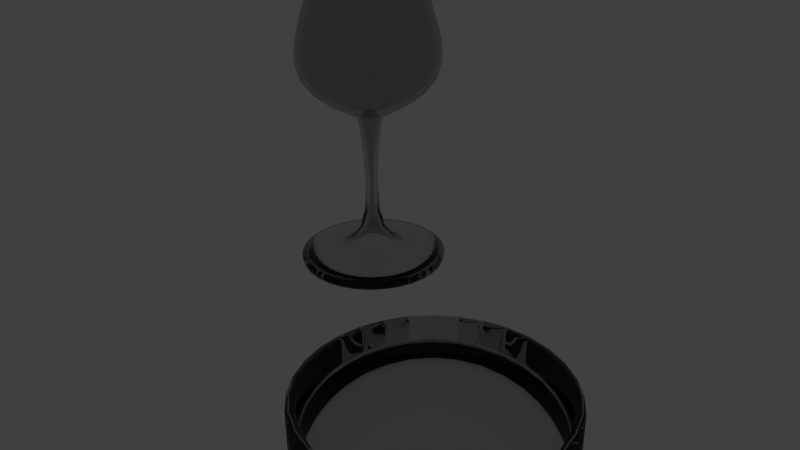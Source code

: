 # Source: dk-Gl_ser_auf_tisch.blend  (saved by Blender 2.76.0; exported with 4.5.12 LTS)
import bpy
from mathutils import Matrix  # noqa: F401  (used for matrix-valued properties, if any)

bpy.ops.wm.read_factory_settings(use_empty=True)
scene = bpy.context.scene
scene.name = 'Scene'

# ---- collections
col_collection_1 = bpy.data.collections.new('Collection 1'); scene.collection.children.link(col_collection_1)

# ---- materials (node trees are filled in below, after node groups)
mat_material_001 = bpy.data.materials.new('Material.001')
mat_material_001.alpha_threshold = 0.0
mat_material_001.roughness = 0.5

# ---- material node trees
mat_material_001.use_nodes = True; mat_material_001.node_tree.nodes.clear()
_N = mat_material_001.node_tree.nodes; _L = mat_material_001.node_tree.links
n0 = _N.new('ShaderNodeOutputMaterial'); n0.name = 'Material Output'; n0.location = (300, 300)
n1 = _N.new('ShaderNodeBsdfGlass'); n1.name = 'Glass BSDF'; n1.location = (10, 300)
n1.distribution = 'BECKMANN'
n1.inputs[0].default_value = (0.8, 0.8, 0.8, 1.0)
n1.inputs[2].default_value = 1.45
_L.new(n1.outputs[0], n0.inputs[0])
n0.is_active_output = True

# ---- world
world_world = bpy.data.worlds.new('World'); scene.world = world_world
world_world.color = (0.05088, 0.05088, 0.05088)
world_world.use_sun_shadow = False
world_world.sun_shadow_jitter_overblur = 0.0
world_world.cycles.sampling_method = 'MANUAL'
world_world.cycles.sample_map_resolution = 256

# ---- cameras
cam_camera = bpy.data.cameras.new('Camera')
cam_camera.clip_end = 100.0
cam_camera.lens = 35.0
cam_camera.sensor_width = 32.0
cam_camera.sensor_height = 18.0
cam_camera.ortho_scale = 7.314
cam_camera.dof.focus_distance = 0.0

# ---- lights
light_lamp = bpy.data.lights.new('Lamp', 'POINT')
light_lamp.transmission_factor = 0.0
light_lamp.cutoff_distance = 30.0
light_lamp.energy = 100.0
light_lamp.shadow_buffer_clip_start = 1.001
light_lamp.shadow_soft_size = 0.1
light_lamp.shadow_maximum_resolution = 0.006
light_lamp.use_absolute_resolution = True
light_lamp.cycles.use_multiple_importance_sampling = False

# ---- meshes
me_circle_001 = bpy.data.meshes.new('Circle.001')
me_circle_001.from_pydata([(5.197, -2.744, 0.0), (5.49, -3.451, 0.0), (5.197, -4.159, 0.0), (4.49, -4.451, 0.0), (3.783, -4.159, 0.0), (3.49, -3.451, 0.0), (3.783, -2.744, 0.0), (4.49, -2.451, 0.0), (5.197, -2.744, 2.065), (5.49, -3.451, 2.065), (5.197, -4.159, 2.065), (4.49, -4.451, 2.065), (3.783, -4.159, 2.065), (3.49, -3.451, 2.065), (3.783, -2.744, 2.065), (4.49, -2.451, 2.065)], [], [(2, 1, 9, 10), (7, 6, 14, 15), (5, 4, 12, 13), (3, 2, 10, 11), (0, 7, 15, 8), (1, 0, 8, 9), (6, 5, 13, 14), (4, 3, 11, 12)])
me_circle_001.polygons.foreach_set('use_smooth', [True] * 8)
me_circle_001.materials.append(mat_material_001)
me_circle_001.use_remesh_preserve_volume = False
me_circle_001.use_remesh_preserve_attributes = False
me_circle_001.use_mirror_vertex_groups = False
me_circle_001.update()
me_circle = bpy.data.meshes.new('Circle')
me_circle.from_pydata([(0.0, 1.0, 0.0), (-0.7071, 0.7071, 0.0), (-1.0, -4.371e-08, 0.0), (-0.7071, -0.7071, 0.0), (8.742e-08, -1.0, 0.0), (0.7071, -0.7071, 0.0), (1.0, 1.192e-08, 0.0), (0.7071, 0.7071, 0.0), (2.516e-08, -0.1155, 0.1017), (0.0817, -0.0817, 0.1017), (0.1155, 5.379e-09, 0.1017), (0.0817, 0.0817, 0.1017), (1.506e-08, 0.1155, 0.1017), (-0.0817, 0.0817, 0.1017), (-0.1155, -1.049e-09, 0.1017), (-0.0817, -0.0817, 0.1017), (1.158e-08, 0.09455, 1.91), (-0.06685, 0.06685, 1.91), (-0.09455, -1.015e-09, 1.91), (-0.06685, -0.06685, 1.91), (1.985e-08, -0.09455, 1.91), (0.06685, -0.06685, 1.91), (0.09455, 4.245e-09, 1.91), (0.06685, 0.06685, 1.91), (1.158e-08, 0.09455, 1.91), (-0.06685, 0.06685, 1.91), (-0.09455, -1.015e-09, 1.91), (-0.06685, -0.06685, 1.91), (1.985e-08, -0.09455, 1.91), (0.06685, -0.06685, 1.91), (0.09455, 4.245e-09, 1.91), (0.06685, 0.06685, 1.91), (-6.853e-08, 1.05, 2.352), (-0.7424, 0.7424, 2.352), (-1.05, -3.184e-08, 2.352), (-0.7424, -0.7424, 2.352), (2.325e-08, -1.05, 2.352), (0.7424, -0.7424, 2.352), (1.05, 2.657e-08, 2.352), (0.7424, 0.7424, 2.352), (-3.744e-08, 0.7413, 3.135), (-0.5242, 0.5242, 3.135), (-0.7413, -2.139e-08, 3.135), (-0.5242, -0.5242, 3.135), (2.737e-08, -0.7413, 3.135), (0.5242, -0.5242, 3.135), (0.7413, 1.986e-08, 3.135), (0.5242, 0.5242, 3.135), (-2.117e-08, 0.5945, 3.72), (-0.4204, 0.4204, 3.72), (-0.5945, -1.715e-08, 3.72), (-0.4204, -0.4204, 3.72), (3.08e-08, -0.5945, 3.72), (0.4204, -0.4204, 3.72), (0.5945, 1.592e-08, 3.72), (0.4204, 0.4204, 3.72)], [], [(2, 1, 9, 10), (7, 6, 14, 15), (5, 4, 12, 13), (3, 2, 10, 11), (1, 0, 8, 9), (0, 7, 15, 8), (6, 5, 13, 14), (4, 3, 11, 12), (13, 12, 20, 21), (11, 10, 18, 19), (9, 8, 16, 17), (8, 15, 23, 16), (14, 13, 21, 22), (12, 11, 19, 20), (10, 9, 17, 18), (15, 14, 22, 23), (23, 22, 30, 31), (21, 20, 28, 29), (19, 18, 26, 27), (17, 16, 24, 25), (16, 23, 31, 24), (22, 21, 29, 30), (20, 19, 27, 28), (18, 17, 25, 26), (30, 29, 37, 38), (28, 27, 35, 36), (26, 25, 33, 34), (31, 30, 38, 39), (29, 28, 36, 37), (27, 26, 34, 35), (25, 24, 32, 33), (24, 31, 39, 32), (33, 32, 40, 41), (32, 39, 47, 40), (38, 37, 45, 46), (36, 35, 43, 44), (34, 33, 41, 42), (39, 38, 46, 47), (37, 36, 44, 45), (35, 34, 42, 43), (47, 46, 54, 55), (45, 44, 52, 53), (43, 42, 50, 51), (41, 40, 48, 49), (40, 47, 55, 48), (46, 45, 53, 54), (44, 43, 51, 52), (42, 41, 49, 50)])
me_circle.polygons.foreach_set('use_smooth', [True] * 48)
me_circle.materials.append(mat_material_001)
me_circle.use_remesh_preserve_volume = False
me_circle.use_remesh_preserve_attributes = False
me_circle.use_mirror_vertex_groups = False
me_circle.update()

# ---- objects
ob_glas = bpy.data.objects.new('glas', me_circle_001)
ob_weinglas = bpy.data.objects.new('weinglas', me_circle)
ob_lamp = bpy.data.objects.new('Lamp', light_lamp)
ob_camera = bpy.data.objects.new('Camera', cam_camera)

# ---- transforms, parenting, visibility, modifiers, constraints
ob_glas.location = (0.0, 0.0, 0.0)
ob_glas.lineart.crease_threshold = 0.0
_m = ob_glas.modifiers.new('Subsurf', 'SUBSURF')
_m.uv_smooth = 'PRESERVE_CORNERS'
_m.quality = 2
_m.levels = 2
_m.show_only_control_edges = False
_m = ob_glas.modifiers.new('Solidify', 'SOLIDIFY')
_m.thickness = 0.063
_m.nonmanifold_thickness_mode = 'FIXED'
_m.nonmanifold_merge_threshold = 0.0003
ob_weinglas.location = (0.0, 0.0, 0.0)
ob_weinglas.lineart.crease_threshold = 0.0
_m = ob_weinglas.modifiers.new('Subsurf', 'SUBSURF')
_m.uv_smooth = 'PRESERVE_CORNERS'
_m.quality = 2
_m.levels = 2
_m.show_only_control_edges = False
_m = ob_weinglas.modifiers.new('Solidify', 'SOLIDIFY')
_m.thickness = 0.063
_m.nonmanifold_thickness_mode = 'FIXED'
_m.nonmanifold_merge_threshold = 0.0003
ob_lamp.location = (4.076, 1.005, 5.904)
ob_lamp.rotation_euler = (0.6503, 0.05522, 1.866)
ob_lamp.lock_rotations_4d = False
ob_lamp.empty_display_type = 'ARROWS'
ob_lamp.color = (0.0, 0.0, 0.0, 0.0)
ob_lamp.lineart.crease_threshold = 0.0
ob_camera.location = (7.481, -6.508, 5.344)
ob_camera.rotation_euler = (1.109, 0.01082, 0.8149)
ob_camera.lock_rotations_4d = False
ob_camera.empty_display_type = 'ARROWS'
ob_camera.color = (0.0, 0.0, 0.0, 0.0)
ob_camera.display_type = 'WIRE'
ob_camera.lineart.crease_threshold = 0.0

# ---- collection membership
col_collection_1.objects.link(ob_glas)
col_collection_1.objects.link(ob_weinglas)
col_collection_1.objects.link(ob_lamp)
col_collection_1.objects.link(ob_camera)

# ---- scene / render settings (as saved in the file)
scene.camera = ob_camera
scene.frame_start = 1; scene.frame_end = 250; scene.frame_set(1)
scene.render.engine = 'CYCLES'
scene.render.resolution_percentage = 50
scene.render.dither_intensity = 0.0
scene.cycles.use_denoising = False
scene.cycles.samples = 10
scene.cycles.sampling_pattern = 'TABULATED_SOBOL'
scene.cycles.light_sampling_threshold = 0.0
scene.cycles.use_adaptive_sampling = False
scene.cycles.use_light_tree = False
scene.cycles.blur_glossy = 0.0
scene.cycles.pixel_filter_type = 'GAUSSIAN'
scene.cycles.sample_clamp_indirect = 0.0
scene.view_settings.view_transform = 'Standard'
bpy.context.view_layer.update()
